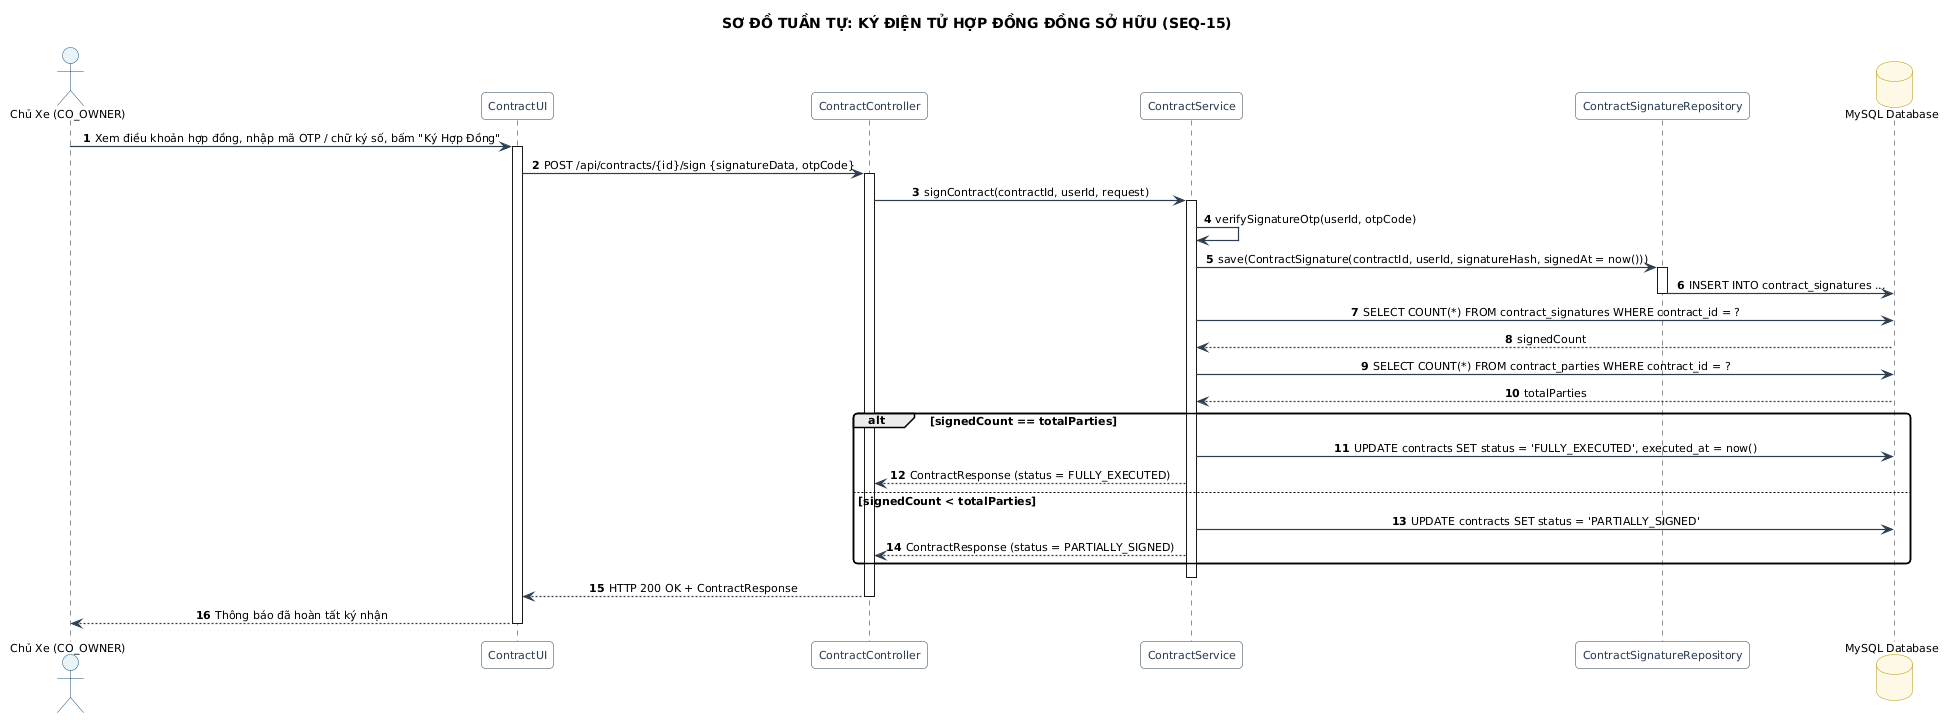

The diagram above was rendered by PlantUML. Its source (embedded in the PNG):
@startuml
title SƠ ĐỒ TUẦN TỰ: KÝ ĐIỆN TỬ HỢP ĐỒNG ĐỒNG SỞ HỮU (SEQ-15)
skinparam backgroundColor #FFFFFF
skinparam defaultFontName "Segoe UI"
skinparam defaultFontSize 11
skinparam roundCorner 8
skinparam shadowing false
skinparam ArrowColor #2C3E50
skinparam ArrowThickness 1.2
skinparam sequenceMessageAlign center
skinparam participant {
    BackgroundColor #F8F9FA
    BorderColor #2C3E50
    FontColor #2C3E50
}
skinparam actor {
    BackgroundColor #E8F4F8
    BorderColor #1A5276
}
skinparam database {
    BackgroundColor #FEF9E7
    BorderColor #B7950B
}

autonumber
actor "Chủ Xe (CO_OWNER)" as CoOwner
participant "ContractUI" as UI
participant "ContractController" as Controller
participant "ContractService" as Service
participant "ContractSignatureRepository" as SigRepo
database "MySQL Database" as DB

CoOwner -> UI : Xem điều khoản hợp đồng, nhập mã OTP / chữ ký số, bấm "Ký Hợp Đồng"
activate UI
UI -> Controller : POST /api/contracts/{id}/sign {signatureData, otpCode}
activate Controller

Controller -> Service : signContract(contractId, userId, request)
activate Service

Service -> Service : verifySignatureOtp(userId, otpCode)
Service -> SigRepo : save(ContractSignature(contractId, userId, signatureHash, signedAt = now()))
activate SigRepo
SigRepo -> DB : INSERT INTO contract_signatures ...
deactivate SigRepo

Service -> DB : SELECT COUNT(*) FROM contract_signatures WHERE contract_id = ?
DB --> Service : signedCount
Service -> DB : SELECT COUNT(*) FROM contract_parties WHERE contract_id = ?
DB --> Service : totalParties

alt signedCount == totalParties
    Service -> DB : UPDATE contracts SET status = 'FULLY_EXECUTED', executed_at = now()
    Service --> Controller : ContractResponse (status = FULLY_EXECUTED)
else signedCount < totalParties
    Service -> DB : UPDATE contracts SET status = 'PARTIALLY_SIGNED'
    Service --> Controller : ContractResponse (status = PARTIALLY_SIGNED)
end
deactivate Service

Controller --> UI : HTTP 200 OK + ContractResponse
deactivate Controller
UI --> CoOwner : Thông báo đã hoàn tất ký nhận
deactivate UI
@enduml